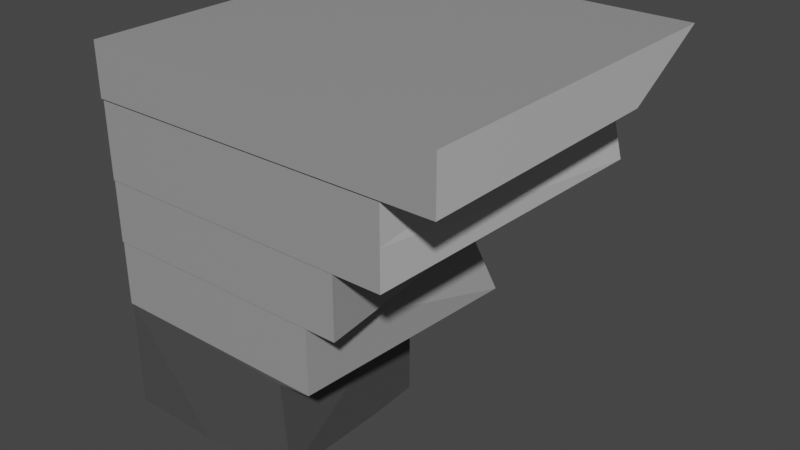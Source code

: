 # Source: stage2.blend  (saved by Blender 3.3.6; exported with 4.5.12 LTS)
import bpy
from mathutils import Matrix  # noqa: F401  (used for matrix-valued properties, if any)

bpy.ops.wm.read_factory_settings(use_empty=True)
scene = bpy.context.scene
scene.name = 'Scene'

# ---- collections
col_collection = bpy.data.collections.new('Collection'); scene.collection.children.link(col_collection)

# ---- materials (node trees are filled in below, after node groups)
mat_light_stone = bpy.data.materials.new('Light Stone')
mat_light_stone.alpha_threshold = 0.0
mat_light_stone.use_transparent_shadow = False
mat_light_stone.roughness = 0.5
mat_light_stone.line_color = (0.0, 0.0, 0.0, 1.0)
mat_medium_stone = bpy.data.materials.new('Medium Stone')
mat_medium_stone.use_transparent_shadow = False
mat_dark_stone = bpy.data.materials.new('Dark Stone')
mat_dark_stone.use_transparent_shadow = False

# ---- material node trees
mat_light_stone.use_nodes = True; mat_light_stone.node_tree.nodes.clear()
_N = mat_light_stone.node_tree.nodes; _L = mat_light_stone.node_tree.links
n0 = _N.new('ShaderNodeOutputMaterial'); n0.name = 'Material Output'; n0.location = (300, 300)
n1 = _N.new('ShaderNodeBsdfPrincipled'); n1.name = 'Principled BSDF'; n1.location = (10, 300)
n1.distribution = 'GGX'
n1.subsurface_method = 'RANDOM_WALK_SKIN'
n1.inputs[0].default_value = (0.5596, 0.5596, 0.5596, 1.0)
n1.inputs[3].default_value = 1.45
n1.inputs[27].default_value = (0.0, 0.0, 0.0, 1.0)
n1.inputs[28].default_value = 1.0
_L.new(n1.outputs[0], n0.inputs[0])
n0.is_active_output = True
mat_medium_stone.use_nodes = True; mat_medium_stone.node_tree.nodes.clear()
_N = mat_medium_stone.node_tree.nodes; _L = mat_medium_stone.node_tree.links
n0 = _N.new('ShaderNodeBsdfPrincipled'); n0.name = 'Principled BSDF'; n0.location = (10, 300)
n0.distribution = 'GGX'
n0.subsurface_method = 'RANDOM_WALK_SKIN'
n0.inputs[0].default_value = (0.3185, 0.3185, 0.3185, 1.0)
n0.inputs[3].default_value = 1.45
n0.inputs[27].default_value = (0.0, 0.0, 0.0, 1.0)
n0.inputs[28].default_value = 1.0
n1 = _N.new('ShaderNodeOutputMaterial'); n1.name = 'Material Output'; n1.location = (300, 300)
_L.new(n0.outputs[0], n1.inputs[0])
n1.is_active_output = True
mat_dark_stone.use_nodes = True; mat_dark_stone.node_tree.nodes.clear()
_N = mat_dark_stone.node_tree.nodes; _L = mat_dark_stone.node_tree.links
n0 = _N.new('ShaderNodeBsdfPrincipled'); n0.name = 'Principled BSDF'; n0.location = (10, 300)
n0.distribution = 'GGX'
n0.subsurface_method = 'RANDOM_WALK_SKIN'
n0.inputs[0].default_value = (0.06998, 0.06998, 0.06998, 1.0)
n0.inputs[3].default_value = 1.45
n0.inputs[27].default_value = (0.0, 0.0, 0.0, 1.0)
n0.inputs[28].default_value = 1.0
n1 = _N.new('ShaderNodeOutputMaterial'); n1.name = 'Material Output'; n1.location = (300, 300)
_L.new(n0.outputs[0], n1.inputs[0])
n1.is_active_output = True

# ---- world
world_world = bpy.data.worlds.new('World'); scene.world = world_world
world_world.use_nodes = True; world_world.node_tree.nodes.clear()
_N = world_world.node_tree.nodes; _L = world_world.node_tree.links
n0 = _N.new('ShaderNodeOutputWorld'); n0.name = 'World Output'; n0.location = (300, 300)
n1 = _N.new('ShaderNodeBackground'); n1.name = 'Background'; n1.location = (10, 300)
n1.inputs[0].default_value = (0.05088, 0.05088, 0.05088, 1.0)
_L.new(n1.outputs[0], n0.inputs[0])
n0.is_active_output = True
world_world.color = (0.05088, 0.05088, 0.05088)
world_world.use_sun_shadow = False
world_world.sun_shadow_jitter_overblur = 0.0

# ---- meshes
me_cube = bpy.data.meshes.new('Cube')
me_cube.from_pydata([(1.0, 1.0, 1.0), (0.8713, 0.9362, -1.0), (1.0, -1.0, 1.0), (1.0, -1.0, -1.0), (-1.0, 1.0, 1.0), (-1.0, 1.0, -1.0), (-1.0, -1.0, 1.0), (-1.0, -1.0, -1.0), (0.7153, -0.9881, -1.0), (0.7153, -0.9881, -3.966), (0.7153, 0.744, -1.0), (0.7737, 0.8182, -3.966), (-1.0, -0.9881, -1.0), (-1.0, -0.9881, -3.966), (-1.0, 0.744, -1.0), (-1.0, 0.7778, -3.254), (0.4481, -0.9838, -3.966), (0.4481, -0.9838, -6.343), (0.2737, 0.4834, -3.966), (0.3639, 0.6144, -5.595), (-0.9993, -0.9838, -3.966), (-0.9993, -0.9838, -6.343), (-0.9993, 0.5523, -3.209), (-0.9993, 0.573, -6.343), (0.2707, -0.9776, -6.343), (0.2707, -0.9776, -8.879), (0.2707, 0.1852, -5.742), (0.3999, 0.2952, -8.593), (-0.9993, -0.9776, -6.343), (-0.9993, -0.9776, -8.879), (-0.9993, 0.2952, -6.343), (-0.9993, 0.3965, -8.879), (0.07167, -0.9247, -12.96), (0.02739, 0.04379, -13.18), (-0.9997, -0.9674, -8.879), (-0.9997, -0.9674, -13.18), (-0.9997, 0.04379, -8.879), (-1.01, 0.04379, -13.24), (-0.4651, -0.7451, -8.908), (-0.7534, -0.5563, -8.908), (-0.8487, -0.4797, -8.908), (-0.9142, -0.4102, -8.908), (-0.9364, -0.3769, -8.908), (-0.9519, -0.3441, -8.908), (-0.9611, -0.3113, -8.908), (-0.9641, -0.278, -8.908), (-0.96, -0.2408, -8.908), (-0.9479, -0.2058, -8.908), (-0.9283, -0.1731, -8.908), (-0.9015, -0.1431, -8.908), (-0.8679, -0.1158, -8.908), (-0.8278, -0.09148, -8.908), (-0.7818, -0.07035, -8.908), (-0.7301, -0.05262, -8.908), (-0.6731, -0.03847, -8.908), (-0.6113, -0.02812, -8.908), (-0.5449, -0.02176, -8.908), (-0.4745, -0.01959, -8.908), (-0.4104, -0.02173, -8.908), (-0.3475, -0.02818, -8.908), (-0.285, -0.03901, -8.908), (-0.2225, -0.05428, -8.908), (-0.1595, -0.07408, -8.908), (-0.09551, -0.09845, -8.908), (-0.09551, -0.2477, -8.908), (-0.1593, -0.2099, -8.908), (-0.2214, -0.181, -8.908), (-0.282, -0.16, -8.908), (-0.3415, -0.1461, -8.908), (-0.3709, -0.1416, -8.908), (-0.4001, -0.1384, -8.908), (-0.458, -0.1361, -8.908), (-0.4965, -0.1374, -8.908), (-0.5332, -0.1412, -8.908), (-0.5676, -0.1475, -8.908), (-0.5995, -0.1561, -8.908), (-0.6287, -0.1668, -8.908), (-0.6548, -0.1796, -8.908), (-0.6777, -0.1942, -8.908), (-0.697, -0.2106, -8.908), (-0.7125, -0.2287, -8.908), (-0.7239, -0.2483, -8.908), (-0.731, -0.2692, -8.908), (-0.7334, -0.2913, -8.908), (-0.7302, -0.3238, -8.908), (-0.7208, -0.3532, -8.908), (-0.6949, -0.3945, -8.908), (-0.6204, -0.4685, -8.908), (-0.06256, -0.8494, -8.908), (-0.06256, -0.8579, -8.908), (-0.1423, 0.744, -1.0), (-0.1423, -0.9881, -1.0), (-1.0, -0.9881, -1.0), (-1.0, 0.744, -1.0), (0.02739, 0.04379, -8.879), (0.02739, -0.9237, -9.4), (-0.9993, -0.9674, -8.879), (-0.9993, 0.04379, -8.879), (-0.9993, 0.04379, -8.879), (-0.9997, -0.8579, -13.18), (-0.9997, -0.7451, -13.18), (-0.9997, -0.8579, -8.908), (-0.9997, -0.7451, -8.908), (-0.9993, -0.9674, -8.879), (-0.8278, -0.09148, -13.18), (-0.7818, -0.07035, -13.18), (-0.7301, -0.05262, -13.18), (-0.7125, -0.2287, -13.18), (-0.6777, -0.1942, -13.18), (-0.697, -0.2106, -13.18), (-0.6731, -0.03847, -13.18), (-0.6287, -0.1668, -13.18), (-0.5995, -0.1561, -13.18), (-0.6113, -0.02812, -13.18), (-0.5676, -0.1475, -13.18), (-0.5332, -0.1412, -13.18), (-0.5449, -0.02176, -13.18), (-0.4745, -0.01959, -13.18), (-0.4965, -0.1374, -13.18), (-0.6548, -0.1796, -13.18), (-0.3709, -0.1416, -13.18), (-0.4001, -0.1384, -13.18), (-0.4104, -0.02173, -13.18), (-0.3415, -0.1461, -13.18), (-0.3475, -0.02818, -13.18), (-0.2225, -0.05428, -13.18), (-0.282, -0.16, -13.18), (-0.285, -0.03901, -13.18), (-0.2214, -0.181, -13.18), (-0.1595, -0.07408, -13.18), (-0.1593, -0.2099, -13.18), (-0.06256, -0.8579, -13.18), (-0.06256, -0.8494, -13.18), (-0.09551, -0.2477, -13.18), (-0.09551, -0.09845, -13.18), (-0.458, -0.1361, -13.18), (-0.9641, -0.278, -13.18), (-0.9519, -0.3441, -13.18), (-0.9611, -0.3113, -13.18), (-0.96, -0.2408, -13.18), (-0.9479, -0.2058, -13.18), (-0.9283, -0.1731, -13.18), (-0.9142, -0.4102, -13.18), (-0.9364, -0.3769, -13.18), (-0.9015, -0.1431, -13.18), (-0.8679, -0.1158, -13.18), (-0.7239, -0.2483, -13.18), (-0.7334, -0.2913, -13.18), (-0.731, -0.2692, -13.18), (-0.7208, -0.3532, -13.18), (-0.6949, -0.3945, -13.18), (-0.4651, -0.7451, -13.18), (-0.6204, -0.4685, -13.18), (-0.7534, -0.5563, -13.18), (-0.8487, -0.4797, -13.18), (-0.7302, -0.3238, -13.18), (-0.1423, 0.311, -1.0), (-0.1423, -0.122, -1.0), (-0.1423, -0.5551, -1.0), (-0.3568, 0.744, -1.0), (-0.5712, 0.744, -1.0), (-0.7856, 0.744, -1.0), (1.0, 0.5, -1.0), (1.0, 0.0, -0.2881), (1.0, -0.5, -1.0), (0.5, 1.0, -1.0), (0.0, 1.0, -1.0), (-0.5, 1.0, -1.387), (0.5, -1.0, -1.0), (0.0, -1.0, -1.0), (-0.5, -1.0, -1.0), (-1.0, -0.997, -1.0), (-1.0, -0.9941, -1.0), (-1.0, -0.9911, -1.0), (-1.0, 0.936, -1.0), (-1.0, 0.872, -1.0), (-1.0, 0.808, -1.0), (-0.3568, -0.9881, -1.0), (-0.5712, -0.9881, -1.0), (-0.7856, -0.9881, -1.0), (0.04146, -0.2747, -13.18), (-0.8048, -0.08091, -13.18), (-0.6874, -0.2024, -13.18), (-0.7016, -0.04555, -13.18), (-0.6422, -0.0333, -13.18), (-0.5835, -0.1518, -13.18), (-0.5504, -0.1444, -13.18), (-0.5097, -0.02068, -13.18), (-0.6663, -0.1869, -13.18), (-0.3855, -0.14, -13.18), (-0.3562, -0.1438, -13.18), (-0.3789, -0.02495, -13.18), (-0.3162, -0.03359, -13.18), (-0.2517, -0.1705, -13.18), (-0.1903, -0.1955, -13.18), (-0.1274, -0.2288, -13.18), (-0.4773, -0.1367, -13.18), (-0.9626, -0.2946, -13.18), (-0.962, -0.2594, -13.18), (-0.9381, -0.1895, -13.18), (-0.9253, -0.3935, -13.18), (-0.8478, -0.1036, -13.18), (-0.7275, -0.2587, -13.18), (-0.7324, -0.7451, -13.18), (-0.3415, -0.6589, -13.18), (-0.8815, -0.4449, -13.18), (-0.9539, -0.2233, -13.18), (-0.4861, 0.04379, -13.18), (-0.7318, -0.3076, -13.18), (-0.8847, -0.1294, -13.18), (-0.9997, -0.9127, -13.18), (-0.9997, -0.3506, -13.18), (-0.7559, -0.06149, -13.18), (-0.7048, -0.2197, -13.18), (-0.6141, -0.1615, -13.18), (-0.5781, -0.02494, -13.18), (-0.5148, -0.1393, -13.18), (-0.6417, -0.1732, -13.18), (-0.4425, -0.02066, -13.18), (-0.3118, -0.1531, -13.18), (-0.2538, -0.04664, -13.18), (-0.191, -0.06418, -13.18), (-0.5311, -0.8579, -13.18), (-0.06256, -0.8537, -13.18), (-0.09551, -0.1731, -13.18), (-0.429, -0.1372, -13.18), (-0.9565, -0.3277, -13.18), (-0.9442, -0.3605, -13.18), (-0.9149, -0.1581, -13.18), (-0.7182, -0.2385, -13.18), (-0.7322, -0.2803, -13.18), (-0.7079, -0.3738, -13.18), (-0.6092, -0.6507, -13.18), (-0.8011, -0.518, -13.18), (-0.7255, -0.3385, -13.18), (-0.1275, -0.08626, -13.18), (-0.6577, -0.4315, -13.18), (-0.4861, -0.9674, -13.18), (1.0, 0.0, 1.0), (0.0, 1.0, 1.0), (-1.0, 0.0, 1.0), (0.0, -1.0, 1.0), (0.0, 0.0, 1.0), (0.7153, -0.9881, -2.483), (0.2865, -0.9881, -1.0), (-0.1423, -0.9881, -3.966), (-1.0, -0.9881, -2.483), (-0.8928, -0.9881, -1.0), (-0.2495, -0.9881, -1.0), (-0.464, -0.9881, -1.0), (-0.6784, -0.9881, -1.0)], [], [(242, 240, 6, 241), (3, 2, 241, 6, 7, 170, 169, 168), (92, 173, 172, 171, 7, 6, 240, 4, 5, 174, 175, 176, 93, 14, 12), (12, 14, 93, 92), (5, 167, 166, 165, 1, 162, 163, 164, 3, 168, 169, 170, 7, 171, 172, 173, 92, 247, 179, 250, 178, 249, 177, 248, 91, 158, 157, 156, 90, 159, 160, 161, 93, 176, 175, 174), (1, 0, 238, 2, 3, 164, 163, 162), (5, 4, 239, 0, 1, 165, 166, 167), (8, 243, 9, 11, 10), (10, 11, 15, 93, 161, 160, 159, 90), (93, 15, 13, 246, 92), (92, 246, 13, 245, 9, 243, 8, 244, 91, 248, 177, 249, 178, 250, 179, 247), (8, 10, 90, 156, 157, 158, 91, 244), (15, 11, 9, 245, 13), (16, 17, 19, 18), (18, 19, 23, 22), (21, 20, 22, 23, 30, 28), (20, 21, 17, 16), (18, 22, 20, 16), (23, 19, 17, 21, 28, 30), (24, 25, 27, 26), (26, 27, 31, 30), (96, 29, 28, 30, 31, 97, 98, 103), (28, 29, 25, 24), (26, 30, 28, 24), (31, 27, 25, 29, 96, 95, 94, 97), (95, 32, 180, 33, 94), (33, 207, 37, 36, 98, 97, 94), (35, 34, 36, 37, 211, 100, 102, 101, 99, 210), (34, 35, 237, 32, 95, 96, 103), (98, 36, 34, 103), (146, 229, 107, 213, 109, 182, 108, 188, 119, 217, 111, 214, 112, 185, 114, 186, 115, 216, 118, 196, 135, 225, 121, 189, 120, 190, 123, 219, 126, 193, 128, 194, 130, 195, 133, 224, 134, 235, 129, 221, 125, 220, 127, 192, 124, 191, 122, 218, 117, 187, 116, 215, 113, 184, 110, 183, 106, 212, 105, 181, 104, 201, 145, 209, 144, 228, 141, 199, 140, 206, 139, 198, 136, 197, 138, 226, 137, 227, 143, 200, 142, 205, 154, 233, 153, 232, 151, 203, 100, 211, 37, 207, 33, 180, 32, 237, 35, 210, 99, 222, 131, 223, 132, 204, 152, 236, 150, 231, 149, 234, 155, 208, 147, 230, 148, 202), (102, 38, 39, 40, 41, 42, 43, 44, 45, 46, 47, 48, 49, 50, 51, 52, 53, 54, 55, 56, 57, 58, 59, 60, 61, 62, 63, 64, 65, 66, 67, 68, 69, 70, 71, 72, 73, 74, 75, 76, 77, 78, 79, 80, 81, 82, 83, 84, 85, 86, 87, 88, 89, 101), (117, 57, 56, 116, 187), (122, 58, 57, 117, 218), (116, 56, 55, 113, 215), (124, 59, 58, 122, 191), (113, 55, 54, 110, 184), (127, 60, 59, 124, 192), (110, 54, 53, 106, 183), (125, 61, 60, 127, 220), (106, 53, 52, 105, 212), (129, 62, 61, 125, 221), (105, 52, 51, 104, 181), (134, 63, 62, 129, 235), (104, 51, 50, 145, 201), (133, 64, 63, 134, 224), (130, 65, 64, 133, 195), (128, 66, 65, 130, 194), (126, 67, 66, 128, 193), (123, 68, 67, 126, 219), (120, 69, 68, 123, 190), (121, 70, 69, 120, 189), (135, 71, 70, 121, 225), (145, 50, 49, 144, 209), (118, 72, 71, 135, 196), (115, 73, 72, 118, 216), (114, 74, 73, 115, 186), (144, 49, 48, 141, 228), (112, 75, 74, 114, 185), (111, 76, 75, 112, 214), (119, 77, 76, 111, 217), (141, 48, 47, 140, 199), (108, 78, 77, 119, 188), (109, 79, 78, 108, 182), (140, 47, 46, 139, 206), (107, 80, 79, 109, 213), (146, 81, 80, 107, 229), (139, 46, 45, 136, 198), (148, 82, 81, 146, 202), (147, 83, 82, 148, 230), (136, 45, 44, 138, 197), (155, 84, 83, 147, 208), (138, 44, 43, 137, 226), (149, 85, 84, 155, 234), (137, 43, 42, 143, 227), (143, 42, 41, 142, 200), (150, 86, 85, 149, 231), (142, 41, 40, 154, 205), (152, 87, 86, 150, 236), (154, 40, 39, 153, 233), (153, 39, 38, 151, 232), (151, 38, 102, 100, 203), (132, 88, 87, 152, 204), (131, 89, 88, 132, 223), (99, 101, 89, 131, 222), (238, 242, 241, 2), (0, 239, 242, 238), (239, 4, 240, 242)])
me_cube.polygons.foreach_set('material_index', [1, 1, 1, 0, 0, 0, 0, 0, 0, 1, 1, 0, 0, 1, 1, 1, 1, 0, 1, 1, 1, 1, 1, 0, 1, 2, 2, 2, 2, 0, 2, 0, 568, 568, 568, 568, 568, 568, 568, 568, 568, 568, 568, 568, 568, 568, 568, 568, 568, 568, 568, 568, 568, 568, 568, 568, 568, 568, 568, 568, 568, 568, 568, 568, 568, 568, 568, 568, 568, 568, 568, 568, 568, 568, 568, 568, 568, 568, 568, 568, 568, 568, 568, 568, 568, 1, 1, 1])
_uv = me_cube.uv_layers.new(name='UVMap')
_uv.uv.foreach_set('vector', [0.75, 0.625, 0.875, 0.625, 0.875, 0.75, 0.75, 0.75, 0.375, 0.75, 0.625, 0.75, 0.625, 0.875, 0.625, 1.0, 0.375, 1.0, 0.375, 0.9375, 0.375, 0.875, 0.375, 0.8125, 0.375, 0.001487, 0.375, 0.001115, 0.375, 0.0007434, 0.375, 0.0003717, 0.375, 0.0, 0.625, 0.0, 0.625, 0.125, 0.625, 0.25, 0.375, 0.25, 0.375, 0.242, 0.375, 0.234, 0.375, 0.226, 0.375, 0.218, 0.375, 0.218, 0.375, 0.001487, 0.375, 0.001487, 0.375, 0.218, 0.375, 0.218, 0.375, 0.001487, 0.125, 0.5, 0.1875, 0.5, 0.25, 0.5, 0.3125, 0.5, 0.375, 0.5, 0.375, 0.5625, 0.375, 0.625, 0.375, 0.6875, 0.375, 0.75, 0.3125, 0.75, 0.25, 0.75, 0.1875, 0.75, 0.125, 0.75, 0.125, 0.7496, 0.125, 0.7493, 0.125, 0.7489, 0.125, 0.7485, 0.1384, 0.7485, 0.1518, 0.7485, 0.1652, 0.7485, 0.1786, 0.7485, 0.192, 0.7485, 0.2054, 0.7485, 0.2188, 0.7485, 0.2322, 0.7485, 0.2322, 0.6944, 0.2322, 0.6403, 0.2322, 0.5861, 0.2322, 0.532, 0.2054, 0.532, 0.1786, 0.532, 0.1518, 0.532, 0.125, 0.532, 0.125, 0.524, 0.125, 0.516, 0.125, 0.508, 0.375, 0.5, 0.625, 0.5, 0.625, 0.625, 0.625, 0.75, 0.375, 0.75, 0.375, 0.6875, 0.375, 0.625, 0.375, 0.5625, 0.375, 0.25, 0.625, 0.25, 0.625, 0.375, 0.625, 0.5, 0.375, 0.5, 0.375, 0.4375, 0.375, 0.375, 0.375, 0.3125, 0.375, 0.0, 0.5, 0.0, 0.625, 0.0, 0.625, 0.25, 0.375, 0.25, 0.375, 0.25, 0.625, 0.25, 0.625, 0.5, 0.375, 0.5, 0.375, 0.4688, 0.375, 0.4375, 0.375, 0.4062, 0.375, 0.375, 0.375, 0.5, 0.625, 0.5, 0.625, 0.75, 0.5, 0.75, 0.375, 0.75, 0.375, 0.75, 0.5, 0.75, 0.625, 0.75, 0.625, 0.875, 0.625, 1.0, 0.5, 1.0, 0.375, 1.0, 0.375, 0.9375, 0.375, 0.875, 0.375, 0.8594, 0.375, 0.8438, 0.375, 0.8281, 0.375, 0.8125, 0.375, 0.7969, 0.375, 0.7812, 0.375, 0.7656, 0.125, 0.75, 0.125, 0.5, 0.25, 0.5, 0.25, 0.5625, 0.25, 0.625, 0.25, 0.6875, 0.25, 0.75, 0.1875, 0.75, 0.625, 0.5, 0.875, 0.5, 0.875, 0.75, 0.75, 0.75, 0.625, 0.75, 0.375, 0.0, 0.625, 0.0, 0.625, 0.25, 0.375, 0.25, 0.375, 0.25, 0.625, 0.25, 0.625, 0.5, 0.375, 0.5, 0.625, 0.75, 0.375, 0.75, 0.375, 0.5, 0.625, 0.5, 0.625, 0.5321, 0.625, 0.7489, 0.375, 0.75, 0.625, 0.75, 0.625, 1.0, 0.375, 1.0, 0.125, 0.5, 0.375, 0.5, 0.375, 0.75, 0.125, 0.75, 0.625, 0.5, 0.875, 0.5, 0.875, 0.75, 0.625, 0.75, 0.625, 0.7489, 0.625, 0.5321, 0.375, 0.0, 0.625, 0.0, 0.625, 0.25, 0.375, 0.25, 0.375, 0.25, 0.625, 0.25, 0.625, 0.5, 0.375, 0.5, 0.625, 0.748, 0.625, 0.75, 0.375, 0.75, 0.375, 0.5, 0.625, 0.5, 0.625, 0.5494, 0.625, 0.5494, 0.625, 0.748, 0.375, 0.75, 0.625, 0.75, 0.625, 1.0, 0.375, 1.0, 0.125, 0.5, 0.375, 0.5, 0.375, 0.75, 0.125, 0.75, 0.625, 0.5, 0.875, 0.5, 0.875, 0.75, 0.625, 0.75, 0.625, 0.748, 0.8271, 0.748, 0.8271, 0.5494, 0.625, 0.5494, 0.375, 0.0, 0.625, 0.0, 0.625, 0.125, 0.625, 0.25, 0.375, 0.25, 0.625, 0.25, 0.625, 0.375, 0.625, 0.5, 0.375, 0.5, 0.375, 0.4999, 0.375, 0.4999, 0.375, 0.25, 0.625, 0.75, 0.375, 0.75, 0.375, 0.5, 0.625, 0.5, 0.625, 0.5975, 0.625, 0.695, 0.3767, 0.695, 0.3767, 0.7229, 0.625, 0.7229, 0.625, 0.7365, 0.375, 0.75, 0.625, 0.75, 0.625, 0.875, 0.625, 1.0, 0.375, 1.0, 0.375, 0.7501, 0.375, 0.7501, 0.3749, 0.5, 0.375, 0.5, 0.375, 0.75, 0.3749, 0.75, 0.6921, 0.5722, 0.6935, 0.5698, 0.6949, 0.5674, 0.6968, 0.5651, 0.6987, 0.5629, 0.701, 0.5609, 0.7034, 0.5588, 0.7062, 0.557, 0.7089, 0.5552, 0.7121, 0.5536, 0.7153, 0.5521, 0.7189, 0.5507, 0.7224, 0.5494, 0.7263, 0.5484, 0.7302, 0.5473, 0.7344, 0.5465, 0.7386, 0.5457, 0.743, 0.5453, 0.7475, 0.5448, 0.7522, 0.5446, 0.7568, 0.5445, 0.7639, 0.5448, 0.7709, 0.5451, 0.7745, 0.5454, 0.778, 0.5458, 0.7816, 0.5464, 0.7852, 0.547, 0.7924, 0.5487, 0.7997, 0.5504, 0.8071, 0.553, 0.8144, 0.5556, 0.822, 0.5591, 0.8296, 0.5627, 0.8373, 0.5674, 0.8451, 0.5721, 0.8451, 0.5536, 0.8451, 0.5352, 0.8373, 0.5322, 0.8295, 0.5291, 0.8218, 0.5267, 0.8142, 0.5242, 0.8066, 0.5224, 0.799, 0.5205, 0.7914, 0.5191, 0.7838, 0.5178, 0.7761, 0.517, 0.7684, 0.5162, 0.7606, 0.5159, 0.7528, 0.5157, 0.7443, 0.5159, 0.7357, 0.5162, 0.7276, 0.517, 0.7195, 0.5178, 0.712, 0.5191, 0.7045, 0.5203, 0.6976, 0.5221, 0.6906, 0.5238, 0.6843, 0.526, 0.678, 0.5282, 0.6724, 0.5308, 0.6668, 0.5334, 0.662, 0.5364, 0.6571, 0.5395, 0.653, 0.5428, 0.6489, 0.5462, 0.6456, 0.5499, 0.6424, 0.5536, 0.64, 0.5577, 0.6376, 0.5617, 0.6361, 0.566, 0.6347, 0.5704, 0.6342, 0.575, 0.6337, 0.5796, 0.634, 0.5837, 0.6344, 0.5878, 0.6355, 0.5918, 0.6366, 0.5959, 0.6385, 0.6, 0.6404, 0.604, 0.6431, 0.6081, 0.6458, 0.6122, 0.6538, 0.6208, 0.6617, 0.6294, 0.6733, 0.6389, 0.6849, 0.6484, 0.72, 0.6717, 0.7551, 0.695, 0.6901, 0.695, 0.625, 0.695, 0.625, 0.5975, 0.625, 0.5, 0.75, 0.5, 0.875, 0.5, 0.875, 0.625, 0.875, 0.75, 0.75, 0.75, 0.625, 0.75, 0.625, 0.7365, 0.625, 0.7229, 0.7391, 0.7229, 0.8531, 0.7229, 0.8531, 0.7219, 0.8531, 0.7208, 0.7852, 0.6737, 0.7173, 0.6266, 0.7082, 0.6175, 0.6992, 0.6084, 0.696, 0.6032, 0.6929, 0.5981, 0.6917, 0.5945, 0.6906, 0.5909, 0.6902, 0.5869, 0.6898, 0.5829, 0.6901, 0.5801, 0.6904, 0.5774, 0.6913, 0.5748, 0.001475, 0.0, 0.01136, 0.0, 0.05682, 0.0, 0.07955, 0.0, 0.1023, 0.0, 0.1136, 0.0, 0.125, 0.0, 0.1364, 0.0, 0.1477, 0.0, 0.1591, 0.0, 0.1705, 0.0, 0.1818, 0.0, 0.1932, 0.0, 0.2045, 0.0, 0.2159, 0.0, 0.2273, 0.0, 0.2386, 0.0, 0.25, 0.0, 0.2614, 0.0, 0.2727, 0.0, 0.2841, 0.0, 0.3068, 0.0, 0.3295, 0.0, 0.3523, 0.0, 0.375, 0.0, 0.3977, 0.0, 0.4205, 0.0, 0.4318, 0.0, 0.4545, 0.0, 0.4773, 0.0, 0.5, 0.0, 0.5227, 0.0, 0.5341, 0.0, 0.5455, 0.0, 0.5682, 0.0, 0.5795, 0.0, 0.5909, 0.0, 0.6023, 0.0, 0.6136, 0.0, 0.625, 0.0, 0.6364, 0.0, 0.6477, 0.0, 0.6591, 0.0, 0.6705, 0.0, 0.6818, 0.0, 0.6932, 0.0, 0.7045, 0.0, 0.7273, 0.0, 0.75, 0.0, 0.7841, 0.0, 0.8409, 0.0, 0.9773, 0.0, 0.9886, 0.0, 0.9991, 0.0, 0.2841, 0.0, 0.2841, 0.0, 0.2727, 0.0, 0.2727, 0.0, 0.2784, 0.0, 0.3068, 0.0, 0.3068, 0.0, 0.2841, 0.0, 0.2841, 0.0, 0.2955, 0.0, 0.2727, 0.0, 0.2727, 0.0, 0.2614, 0.0, 0.2614, 0.0, 0.267, 0.0, 0.3295, 0.0, 0.3295, 0.0, 0.3068, 0.0, 0.3068, 0.0, 0.3182, 0.0, 0.2614, 0.0, 0.2614, 0.0, 0.25, 0.0, 0.25, 0.0, 0.2557, 0.0, 0.3523, 0.0, 0.3523, 0.0, 0.3295, 0.0, 0.3295, 0.0, 0.3409, 0.0, 0.25, 0.0, 0.25, 0.0, 0.2386, 0.0, 0.2386, 0.0, 0.2443, 0.0, 0.375, 0.0, 0.375, 0.0, 0.3523, 0.0, 0.3523, 0.0, 0.3636, 0.0, 0.2386, 0.0, 0.2386, 0.0, 0.2273, 0.0, 0.2273, 0.0, 0.233, 0.0, 0.3977, 0.0, 0.3977, 0.0, 0.375, 0.0, 0.375, 0.0, 0.3864, 0.0, 0.2273, 0.0, 0.2273, 0.0, 0.2159, 0.0, 0.2159, 0.0, 0.2216, 0.0, 0.4205, 0.0, 0.4205, 0.0, 0.3977, 0.0, 0.3977, 0.0, 0.4091, 0.0, 0.2159, 0.0, 0.2159, 0.0, 0.2045, 0.0, 0.2045, 0.0, 0.2102, 0.0, 0.4318, 0.0, 0.4318, 0.0, 0.4205, 0.0, 0.4205, 0.0, 0.4261, 0.0, 0.4545, 0.0, 0.4545, 0.0, 0.4318, 0.0, 0.4318, 0.0, 0.4432, 0.0, 0.4773, 0.0, 0.4773, 0.0, 0.4545, 0.0, 0.4545, 0.0, 0.4659, 0.0, 0.5, 0.0, 0.5, 0.0, 0.4773, 0.0, 0.4773, 0.0, 0.4886, 0.0, 0.5227, 0.0, 0.5227, 0.0, 0.5, 0.0, 0.5, 0.0, 0.5114, 0.0, 0.5341, 0.0, 0.5341, 0.0, 0.5227, 0.0, 0.5227, 0.0, 0.5284, 0.0, 0.5455, 0.0, 0.5455, 0.0, 0.5341, 0.0, 0.5341, 0.0, 0.5398, 0.0, 0.5682, 0.0, 0.5682, 0.0, 0.5455, 0.0, 0.5455, 0.0, 0.5568, 0.0, 0.2045, 0.0, 0.2045, 0.0, 0.1932, 0.0, 0.1932, 0.0, 0.1989, 0.0, 0.5795, 0.0, 0.5795, 0.0, 0.5682, 0.0, 0.5682, 0.0, 0.5739, 0.0, 0.5909, 0.0, 0.5909, 0.0, 0.5795, 0.0, 0.5795, 0.0, 0.5852, 0.0, 0.6023, 0.0, 0.6023, 0.0, 0.5909, 0.0, 0.5909, 0.0, 0.5966, 0.0, 0.1932, 0.0, 0.1932, 0.0, 0.1818, 0.0, 0.1818, 0.0, 0.1875, 0.0, 0.6136, 0.0, 0.6136, 0.0, 0.6023, 0.0, 0.6023, 0.0, 0.608, 0.0, 0.625, 0.0, 0.625, 0.0, 0.6136, 0.0, 0.6136, 0.0, 0.6193, 0.0, 0.6364, 0.0, 0.6364, 0.0, 0.625, 0.0, 0.625, 0.0, 0.6307, 0.0, 0.1818, 0.0, 0.1818, 0.0, 0.1705, 0.0, 0.1705, 0.0, 0.1761, 0.0, 0.6477, 0.0, 0.6477, 0.0, 0.6364, 0.0, 0.6364, 0.0, 0.642, 0.0, 0.6591, 0.0, 0.6591, 0.0, 0.6477, 0.0, 0.6477, 0.0, 0.6534, 0.0, 0.1705, 0.0, 0.1705, 0.0, 0.1591, 0.0, 0.1591, 0.0, 0.1648, 0.0, 0.6705, 0.0, 0.6705, 0.0, 0.6591, 0.0, 0.6591, 0.0, 0.6648, 0.0, 0.6818, 0.0, 0.6818, 0.0, 0.6705, 0.0, 0.6705, 0.0, 0.6761, 0.0, 0.1591, 0.0, 0.1591, 0.0, 0.1477, 0.0, 0.1477, 0.0, 0.1534, 0.0, 0.6932, 0.0, 0.6932, 0.0, 0.6818, 0.0, 0.6818, 0.0, 0.6875, 0.0, 0.7045, 0.0, 0.7045, 0.0, 0.6932, 0.0, 0.6932, 0.0, 0.6989, 0.0, 0.1477, 0.0, 0.1477, 0.0, 0.1364, 0.0, 0.1364, 0.0, 0.142, 0.0, 0.7273, 0.0, 0.7273, 0.0, 0.7045, 0.0, 0.7045, 0.0, 0.7159, 0.0, 0.1364, 0.0, 0.1364, 0.0, 0.125, 0.0, 0.125, 0.0, 0.1307, 0.0, 0.75, 0.0, 0.75, 0.0, 0.7273, 0.0, 0.7273, 0.0, 0.7386, 0.0, 0.125, 0.0, 0.125, 0.0, 0.1136, 0.0, 0.1136, 0.0, 0.1193, 0.0, 0.1136, 0.0, 0.1136, 0.0, 0.1023, 0.0, 0.1023, 0.0, 0.108, 0.0, 0.7841, 0.0, 0.7841, 0.0, 0.75, 0.0, 0.75, 0.0, 0.767, 0.0, 0.1023, 0.0, 0.1023, 0.0, 0.07955, 0.0, 0.07955, 0.0, 0.09091, 0.0, 0.8409, 0.0, 0.8409, 0.0, 0.7841, 0.0, 0.7841, 0.0, 0.8125, 0.0, 0.07955, 0.0, 0.07955, 0.0, 0.05682, 0.0, 0.05682, 0.0, 0.06818, 0.0, 0.05682, 0.0, 0.05682, 0.0, 0.01136, 0.0, 0.01136, 0.0, 0.03409, 0.0, 0.01136, 0.0, 0.01136, 0.0, 0.001475, 0.0, 0.001475, 0.0, 0.006419, 0.0, 0.9773, 0.0, 0.9773, 0.0, 0.8409, 0.0, 0.8409, 0.0, 0.9091, 0.0, 0.9886, 0.0, 0.9886, 0.0, 0.9773, 0.0, 0.9773, 0.0, 0.983, 0.0, 0.9991, 0.0, 0.9991, 0.0, 0.9886, 0.0, 0.9886, 0.0, 0.9939, 0.0, 0.625, 0.625, 0.75, 0.625, 0.75, 0.75, 0.625, 0.75, 0.625, 0.5, 0.75, 0.5, 0.75, 0.625, 0.625, 0.625, 0.75, 0.5, 0.875, 0.5, 0.875, 0.625, 0.75, 0.625])
me_cube.materials.append(mat_light_stone)
me_cube.materials.append(mat_medium_stone)
me_cube.materials.append(mat_dark_stone)
me_cube.use_mirror_vertex_groups = False
me_cube.update()

# ---- objects
ob_cube = bpy.data.objects.new('Cube', me_cube)

# ---- transforms, parenting, visibility, modifiers, constraints
ob_cube.location = (0.0, 0.0, 0.0)
ob_cube.scale = (6.96, 6.96, 1.0)
ob_cube.lock_rotations_4d = False
ob_cube.empty_display_type = 'ARROWS'
ob_cube.lineart.crease_threshold = 0.0

# ---- collection membership
col_collection.objects.link(ob_cube)

# ---- scene / render settings (as saved in the file)
scene.frame_start = 1; scene.frame_end = 250; scene.frame_set(1)
scene.render.engine = 'BLENDER_EEVEE_NEXT'
scene.cycles.sampling_pattern = 'TABULATED_SOBOL'
scene.cycles.use_light_tree = False
scene.view_settings.view_transform = 'Filmic'
bpy.context.view_layer.update()

# ---- added for rendering (the .blend has no active camera and no usable light): camera, sun
cam_auto = bpy.data.cameras.new('AutoCamera')
cam_auto.lens = 50.0
cam_auto.sensor_width = 36.0
cam_auto.clip_end = 1000.0
ob_auto_camera = bpy.data.objects.new('AutoCamera', cam_auto)
scene.collection.objects.link(ob_auto_camera)
ob_auto_camera.location = (22.4817, -27.0186, 11.892)
ob_auto_camera.rotation_euler = (1.09748, -7.21219e-08, 0.694738)
scene.camera = ob_auto_camera
light_auto_sun = bpy.data.lights.new('AutoSun', 'SUN')
light_auto_sun.energy = 3.0
light_auto_sun.angle = 0.0523599
ob_auto_sun = bpy.data.objects.new('AutoSun', light_auto_sun)
scene.collection.objects.link(ob_auto_sun)
ob_auto_sun.rotation_euler = (0.872665, 0.174533, 0.523599)
bpy.context.view_layer.update()
